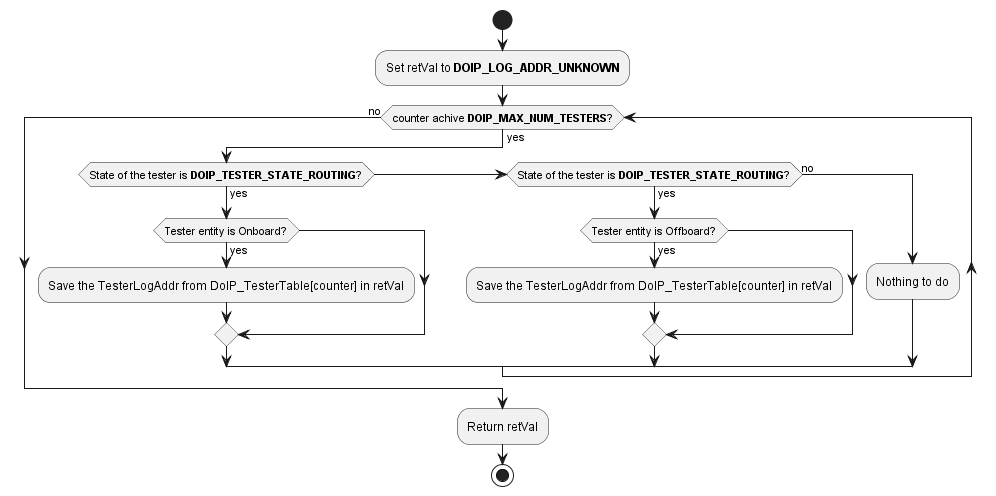

The diagram above was rendered by PlantUML. Its source (embedded in the PNG):
@startuml "diagram_DoIP_Client_GetTcpTesterLogAddr.png"
start
	:Set retVal to **DOIP_LOG_ADDR_UNKNOWN**;
	while(counter achive **DOIP_MAX_NUM_TESTERS**?) is (yes) 
		if (State of the tester is **DOIP_TESTER_STATE_ROUTING**?) then (yes)
			if(Tester entity is Onboard?) then (yes)
				:Save the TesterLogAddr from DoIP_TesterTable[counter] in retVal;
			endif
		else if (State of the tester is **DOIP_TESTER_STATE_ROUTING**?) then (yes)
			if(Tester entity is Offboard?) then (yes)
				:Save the TesterLogAddr from DoIP_TesterTable[counter] in retVal;
			endif
		else (no)
			:Nothing to do;
		endif
	endwhile (no)
	:Return retVal;
stop
@enduml